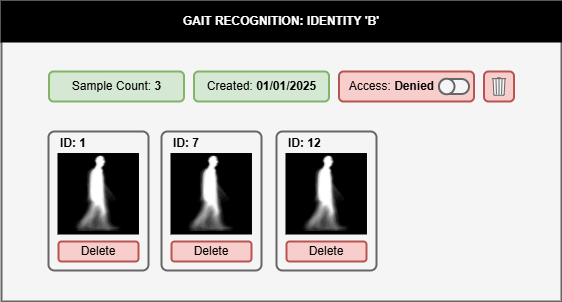

The diagram above was exported from draw.io. Its source (the exported page's mxGraphModel, read from the mxfile embedded in the PNG):
<mxGraphModel dx="1096" dy="815" grid="1" gridSize="5" guides="1" tooltips="1" connect="1" arrows="1" fold="1" page="1" pageScale="1" pageWidth="827" pageHeight="1169" math="0" shadow="0">
  <root>
    <mxCell id="0" />
    <mxCell id="1" parent="0" />
    <mxCell id="TScBNIAFnMQx0bAUDNGS-1" value="" style="rounded=0;whiteSpace=wrap;html=1;strokeWidth=2;fillColor=#f5f5f5;fontColor=#333333;strokeColor=#666666;" vertex="1" parent="1">
      <mxGeometry x="165" y="125" width="560" height="300" as="geometry" />
    </mxCell>
    <mxCell id="TScBNIAFnMQx0bAUDNGS-2" value="GAIT RECOGNITION: IDENTITY 'B'" style="rounded=0;whiteSpace=wrap;html=1;strokeWidth=2;fontStyle=1;fillColor=#000000;fontColor=#FFFFFF;" vertex="1" parent="1">
      <mxGeometry x="165" y="125" width="560" height="40" as="geometry" />
    </mxCell>
    <mxCell id="TScBNIAFnMQx0bAUDNGS-3" value="" style="rounded=1;whiteSpace=wrap;html=1;fillColor=#f5f5f5;fontColor=#333333;strokeColor=#666666;arcSize=6;strokeWidth=2;" vertex="1" parent="1">
      <mxGeometry x="212" y="255" width="100" height="139" as="geometry" />
    </mxCell>
    <mxCell id="TScBNIAFnMQx0bAUDNGS-4" value="ID: 1" style="text;html=1;align=left;verticalAlign=middle;whiteSpace=wrap;rounded=0;fontStyle=1;strokeWidth=2;" vertex="1" parent="1">
      <mxGeometry x="222" y="256" width="80" height="21" as="geometry" />
    </mxCell>
    <mxCell id="TScBNIAFnMQx0bAUDNGS-5" value="" style="group;strokeWidth=2;" vertex="1" connectable="0" parent="1">
      <mxGeometry x="222" y="277" width="79.47" height="80" as="geometry" />
    </mxCell>
    <mxCell id="TScBNIAFnMQx0bAUDNGS-6" value="" style="rounded=0;whiteSpace=wrap;html=1;strokeWidth=2;" vertex="1" parent="TScBNIAFnMQx0bAUDNGS-5">
      <mxGeometry y="0.5298013245033113" width="79.47" height="79.4701986754967" as="geometry" />
    </mxCell>
    <mxCell id="TScBNIAFnMQx0bAUDNGS-7" value="" style="rounded=0;whiteSpace=wrap;html=1;strokeColor=none;fillColor=#000000;strokeWidth=2;" vertex="1" parent="TScBNIAFnMQx0bAUDNGS-5">
      <mxGeometry width="79.07265" height="80.00000000000001" as="geometry" />
    </mxCell>
    <mxCell id="TScBNIAFnMQx0bAUDNGS-8" value="" style="shape=image;verticalLabelPosition=bottom;labelBackgroundColor=default;verticalAlign=top;aspect=fixed;imageAspect=0;image=data:image/png,(base64 omitted: 4908 chars);strokeWidth=2;" vertex="1" parent="TScBNIAFnMQx0bAUDNGS-5">
      <mxGeometry x="14.468838000000032" y="2.6596026490066285" width="50.13383763301365" height="75.20340538947784" as="geometry" />
    </mxCell>
    <mxCell id="TScBNIAFnMQx0bAUDNGS-9" value="Delete" style="rounded=1;whiteSpace=wrap;html=1;fillColor=#f8cecc;strokeColor=#b85450;strokeWidth=2;" vertex="1" parent="1">
      <mxGeometry x="222" y="365" width="80" height="20" as="geometry" />
    </mxCell>
    <mxCell id="TScBNIAFnMQx0bAUDNGS-10" value="Sample Count: &lt;b&gt;3&lt;/b&gt;" style="rounded=1;whiteSpace=wrap;html=1;fillColor=#d5e8d4;strokeColor=#82b366;strokeWidth=2;" vertex="1" parent="1">
      <mxGeometry x="212.5" y="195" width="135" height="30" as="geometry" />
    </mxCell>
    <mxCell id="TScBNIAFnMQx0bAUDNGS-11" value="Created: &lt;b&gt;01/01/2025&lt;/b&gt;" style="rounded=1;whiteSpace=wrap;html=1;fillColor=#d5e8d4;strokeColor=#82b366;strokeWidth=2;" vertex="1" parent="1">
      <mxGeometry x="357.5" y="195" width="135" height="30" as="geometry" />
    </mxCell>
    <mxCell id="TScBNIAFnMQx0bAUDNGS-12" value="" style="rounded=1;whiteSpace=wrap;html=1;fillColor=#f5f5f5;fontColor=#333333;strokeColor=#666666;arcSize=6;strokeWidth=2;" vertex="1" parent="1">
      <mxGeometry x="325" y="255" width="100" height="139" as="geometry" />
    </mxCell>
    <mxCell id="TScBNIAFnMQx0bAUDNGS-13" value="ID: 7" style="text;html=1;align=left;verticalAlign=middle;whiteSpace=wrap;rounded=0;fontStyle=1;strokeWidth=2;" vertex="1" parent="1">
      <mxGeometry x="335" y="256" width="80" height="21" as="geometry" />
    </mxCell>
    <mxCell id="TScBNIAFnMQx0bAUDNGS-14" value="" style="group;strokeWidth=2;" vertex="1" connectable="0" parent="1">
      <mxGeometry x="335" y="277" width="79.47" height="80" as="geometry" />
    </mxCell>
    <mxCell id="TScBNIAFnMQx0bAUDNGS-15" value="" style="rounded=0;whiteSpace=wrap;html=1;strokeWidth=2;" vertex="1" parent="TScBNIAFnMQx0bAUDNGS-14">
      <mxGeometry y="0.5298013245033113" width="79.47" height="79.4701986754967" as="geometry" />
    </mxCell>
    <mxCell id="TScBNIAFnMQx0bAUDNGS-16" value="" style="rounded=0;whiteSpace=wrap;html=1;strokeColor=none;fillColor=#000000;strokeWidth=2;" vertex="1" parent="TScBNIAFnMQx0bAUDNGS-14">
      <mxGeometry width="79.07265" height="80.00000000000001" as="geometry" />
    </mxCell>
    <mxCell id="TScBNIAFnMQx0bAUDNGS-17" value="" style="shape=image;verticalLabelPosition=bottom;labelBackgroundColor=default;verticalAlign=top;aspect=fixed;imageAspect=0;image=data:image/png,(base64 omitted: 4908 chars);strokeWidth=2;" vertex="1" parent="TScBNIAFnMQx0bAUDNGS-14">
      <mxGeometry x="14.468838000000032" y="2.6596026490066285" width="50.13383763301365" height="75.20340538947784" as="geometry" />
    </mxCell>
    <mxCell id="TScBNIAFnMQx0bAUDNGS-18" value="Delete" style="rounded=1;whiteSpace=wrap;html=1;fillColor=#f8cecc;strokeColor=#b85450;strokeWidth=2;" vertex="1" parent="1">
      <mxGeometry x="335" y="365" width="80" height="20" as="geometry" />
    </mxCell>
    <mxCell id="TScBNIAFnMQx0bAUDNGS-19" value="" style="rounded=1;whiteSpace=wrap;html=1;fillColor=#f5f5f5;fontColor=#333333;strokeColor=#666666;arcSize=6;strokeWidth=2;" vertex="1" parent="1">
      <mxGeometry x="440" y="255" width="100" height="139" as="geometry" />
    </mxCell>
    <mxCell id="TScBNIAFnMQx0bAUDNGS-20" value="ID: 12" style="text;html=1;align=left;verticalAlign=middle;whiteSpace=wrap;rounded=0;fontStyle=1;strokeWidth=2;" vertex="1" parent="1">
      <mxGeometry x="450" y="256" width="80" height="21" as="geometry" />
    </mxCell>
    <mxCell id="TScBNIAFnMQx0bAUDNGS-21" value="" style="group;strokeWidth=2;" vertex="1" connectable="0" parent="1">
      <mxGeometry x="450" y="277" width="79.47" height="80" as="geometry" />
    </mxCell>
    <mxCell id="TScBNIAFnMQx0bAUDNGS-22" value="" style="rounded=0;whiteSpace=wrap;html=1;strokeWidth=2;" vertex="1" parent="TScBNIAFnMQx0bAUDNGS-21">
      <mxGeometry y="0.5298013245033113" width="79.47" height="79.4701986754967" as="geometry" />
    </mxCell>
    <mxCell id="TScBNIAFnMQx0bAUDNGS-23" value="" style="rounded=0;whiteSpace=wrap;html=1;strokeColor=none;fillColor=#000000;strokeWidth=2;" vertex="1" parent="TScBNIAFnMQx0bAUDNGS-21">
      <mxGeometry width="79.07265" height="80.00000000000001" as="geometry" />
    </mxCell>
    <mxCell id="TScBNIAFnMQx0bAUDNGS-24" value="" style="shape=image;verticalLabelPosition=bottom;labelBackgroundColor=default;verticalAlign=top;aspect=fixed;imageAspect=0;image=data:image/png,(base64 omitted: 4908 chars);strokeWidth=2;" vertex="1" parent="TScBNIAFnMQx0bAUDNGS-21">
      <mxGeometry x="14.468838000000032" y="2.6596026490066285" width="50.13383763301365" height="75.20340538947784" as="geometry" />
    </mxCell>
    <mxCell id="TScBNIAFnMQx0bAUDNGS-25" value="Delete" style="rounded=1;whiteSpace=wrap;html=1;fillColor=#f8cecc;strokeColor=#b85450;strokeWidth=2;" vertex="1" parent="1">
      <mxGeometry x="450" y="365" width="80" height="20" as="geometry" />
    </mxCell>
    <mxCell id="TScBNIAFnMQx0bAUDNGS-26" value="Access: &lt;b&gt;Denied&amp;nbsp; &amp;nbsp; &amp;nbsp; &amp;nbsp; &amp;nbsp;&lt;/b&gt;" style="rounded=1;whiteSpace=wrap;html=1;fillColor=#f8cecc;strokeColor=#b85450;strokeWidth=2;" vertex="1" parent="1">
      <mxGeometry x="502.5" y="195" width="135" height="30" as="geometry" />
    </mxCell>
    <mxCell id="TScBNIAFnMQx0bAUDNGS-27" value="" style="rounded=1;whiteSpace=wrap;html=1;arcSize=50;fillColor=#f5f5f5;fontColor=#333333;strokeColor=#666666;strokeWidth=2;" vertex="1" parent="1">
      <mxGeometry x="602.5" y="202.5" width="30" height="15" as="geometry" />
    </mxCell>
    <mxCell id="TScBNIAFnMQx0bAUDNGS-28" value="" style="ellipse;whiteSpace=wrap;html=1;aspect=fixed;strokeWidth=2;fillColor=#f5f5f5;fontColor=#333333;strokeColor=#666666;" vertex="1" parent="1">
      <mxGeometry x="602.5" y="202.25" width="15.5" height="15.5" as="geometry" />
    </mxCell>
    <mxCell id="TScBNIAFnMQx0bAUDNGS-29" value="" style="rounded=1;whiteSpace=wrap;html=1;fillColor=#f8cecc;strokeColor=#b85450;strokeWidth=2;" vertex="1" parent="1">
      <mxGeometry x="647.5" y="195" width="30" height="30" as="geometry" />
    </mxCell>
    <mxCell id="TScBNIAFnMQx0bAUDNGS-30" value="" style="html=1;verticalLabelPosition=bottom;align=center;labelBackgroundColor=#ffffff;verticalAlign=top;strokeWidth=1;shadow=0;dashed=0;shape=mxgraph.ios7.icons.trashcan;strokeColor=#666666;fillColor=#f5f5f5;fontColor=#333333;" vertex="1" parent="1">
      <mxGeometry x="655.63" y="201.25" width="13.75" height="17.5" as="geometry" />
    </mxCell>
  </root>
</mxGraphModel>